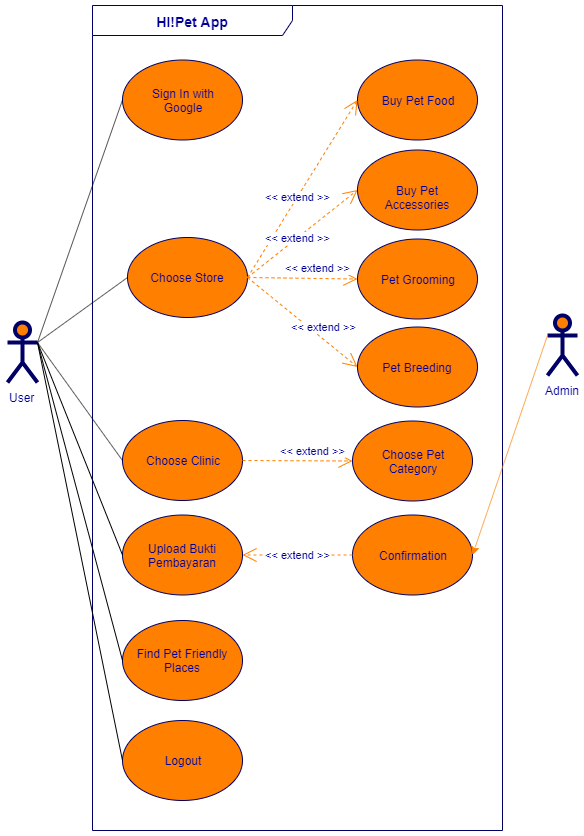

The diagram above was exported from draw.io. Its source (the exported page's mxGraphModel, read from the mxfile embedded in the PNG):
<mxGraphModel dx="1408" dy="731" grid="1" gridSize="10" guides="1" tooltips="1" connect="1" arrows="1" fold="1" page="1" pageScale="1" pageWidth="850" pageHeight="1100" math="0" shadow="0">
  <root>
    <mxCell id="0" />
    <mxCell id="1" parent="0" />
    <mxCell id="c1cb8d76720eaeb-22" value="&lt;font style=&quot;font-size: 14px&quot;&gt;&lt;b&gt;HI!Pet App&amp;nbsp;&lt;/b&gt;&lt;/font&gt;" style="shape=umlFrame;whiteSpace=wrap;html=1;strokeWidth=1;fillColor=none;width=200;height=30;fontColor=#000099;strokeColor=#000066;" parent="1" vertex="1">
      <mxGeometry x="215" y="35" width="410" height="825" as="geometry" />
    </mxCell>
    <mxCell id="c1cb8d76720eaeb-1" value="Sign In with &lt;br&gt;Google" style="ellipse;whiteSpace=wrap;html=1;fillColor=#FF8000;strokeColor=#000066;fontColor=#000099;" parent="1" vertex="1">
      <mxGeometry x="245" y="89.5" width="120" height="80" as="geometry" />
    </mxCell>
    <mxCell id="c1cb8d76720eaeb-2" value="Choose Store" style="ellipse;whiteSpace=wrap;html=1;fillColor=#FF8000;strokeColor=#000066;fontColor=#000099;" parent="1" vertex="1">
      <mxGeometry x="250" y="267" width="120" height="80" as="geometry" />
    </mxCell>
    <mxCell id="c1cb8d76720eaeb-3" value="Choose Clinic" style="ellipse;whiteSpace=wrap;html=1;fillColor=#FF8000;strokeColor=#000066;fontColor=#000099;" parent="1" vertex="1">
      <mxGeometry x="245" y="450" width="120" height="80" as="geometry" />
    </mxCell>
    <mxCell id="c1cb8d76720eaeb-4" value="Pet Grooming" style="ellipse;whiteSpace=wrap;html=1;fillColor=#FF8000;strokeColor=#000066;fontColor=#000099;" parent="1" vertex="1">
      <mxGeometry x="480" y="268.5" width="120" height="80" as="geometry" />
    </mxCell>
    <mxCell id="c1cb8d76720eaeb-5" value="Buy Pet Food" style="ellipse;whiteSpace=wrap;html=1;fillColor=#FF8000;strokeColor=#000066;fontColor=#000099;" parent="1" vertex="1">
      <mxGeometry x="480" y="89.5" width="120" height="80" as="geometry" />
    </mxCell>
    <mxCell id="c1cb8d76720eaeb-6" value="Logout" style="ellipse;whiteSpace=wrap;html=1;fillColor=#FF8000;strokeColor=#000066;fontColor=#000099;" parent="1" vertex="1">
      <mxGeometry x="245" y="750" width="120" height="80" as="geometry" />
    </mxCell>
    <mxCell id="c1cb8d76720eaeb-15" value="User" style="shape=umlActor;verticalLabelPosition=bottom;labelBackgroundColor=#ffffff;verticalAlign=top;html=1;strokeWidth=4;fillColor=#FF8000;strokeColor=#000066;fontColor=#000099;" parent="1" vertex="1">
      <mxGeometry x="130" y="352" width="30" height="60" as="geometry" />
    </mxCell>
    <mxCell id="c1cb8d76720eaeb-20" value="Admin" style="shape=umlActor;verticalLabelPosition=bottom;labelBackgroundColor=#ffffff;verticalAlign=top;html=1;strokeWidth=4;fillColor=#FF8000;strokeColor=#000066;fontColor=#000099;" parent="1" vertex="1">
      <mxGeometry x="670" y="345" width="30" height="60" as="geometry" />
    </mxCell>
    <mxCell id="c1cb8d76720eaeb-24" value="&amp;lt;&amp;lt; extend &amp;gt;&amp;gt;" style="endArrow=open;endSize=12;dashed=1;html=1;exitX=1;exitY=0.5;entryX=0;entryY=0.5;fontColor=#000099;strokeColor=#FF8000;entryDx=0;entryDy=0;exitDx=0;exitDy=0;" parent="1" source="c1cb8d76720eaeb-2" target="c1cb8d76720eaeb-4" edge="1">
      <mxGeometry x="0.2727" y="10" width="160" relative="1" as="geometry">
        <mxPoint x="555" y="225" as="sourcePoint" />
        <mxPoint x="555" y="175" as="targetPoint" />
        <mxPoint as="offset" />
      </mxGeometry>
    </mxCell>
    <mxCell id="c1cb8d76720eaeb-25" value="&amp;lt;&amp;lt; extend &amp;gt;&amp;gt;" style="endArrow=open;endSize=12;dashed=1;html=1;exitX=1;exitY=0.5;fontColor=#000099;strokeColor=#FF8000;entryX=0;entryY=0.5;entryDx=0;entryDy=0;exitDx=0;exitDy=0;" parent="1" source="c1cb8d76720eaeb-2" target="c1cb8d76720eaeb-5" edge="1">
      <mxGeometry x="-0.0909" width="160" relative="1" as="geometry">
        <mxPoint x="425" y="335" as="sourcePoint" />
        <mxPoint x="555" y="355" as="targetPoint" />
        <mxPoint as="offset" />
      </mxGeometry>
    </mxCell>
    <mxCell id="c1cb8d76720eaeb-26" value="Upload Bukti Pembayaran" style="ellipse;whiteSpace=wrap;html=1;fillColor=#FF8000;strokeColor=#000066;fontColor=#000099;" parent="1" vertex="1">
      <mxGeometry x="245" y="544.5" width="120" height="80" as="geometry" />
    </mxCell>
    <mxCell id="7crJxfkHa20cDmKyElVJ-1" value="Buy Pet Accessories" style="ellipse;whiteSpace=wrap;html=1;fillColor=#FF8000;strokeColor=#000066;fontColor=#000099;" parent="1" vertex="1">
      <mxGeometry x="480" y="179.5" width="120" height="80" as="geometry" />
    </mxCell>
    <mxCell id="7crJxfkHa20cDmKyElVJ-2" value="&amp;lt;&amp;lt; extend &amp;gt;&amp;gt;" style="endArrow=open;endSize=12;dashed=1;html=1;exitX=1;exitY=0.5;fontColor=#000099;strokeColor=#FF8000;entryX=0;entryY=0.5;entryDx=0;entryDy=0;exitDx=0;exitDy=0;" parent="1" source="c1cb8d76720eaeb-2" target="7crJxfkHa20cDmKyElVJ-1" edge="1">
      <mxGeometry x="-0.0909" width="160" relative="1" as="geometry">
        <mxPoint x="375" y="215" as="sourcePoint" />
        <mxPoint x="435" y="135" as="targetPoint" />
        <mxPoint as="offset" />
      </mxGeometry>
    </mxCell>
    <mxCell id="7crJxfkHa20cDmKyElVJ-3" value="&amp;lt;&amp;lt; extend &amp;gt;&amp;gt;" style="endArrow=open;endSize=12;dashed=1;html=1;exitX=1;exitY=0.5;entryX=0;entryY=0.5;fontColor=#000099;strokeColor=#FF8000;entryDx=0;entryDy=0;exitDx=0;exitDy=0;" parent="1" source="c1cb8d76720eaeb-3" target="7crJxfkHa20cDmKyElVJ-4" edge="1">
      <mxGeometry x="0.2727" y="10" width="160" relative="1" as="geometry">
        <mxPoint x="375" y="215" as="sourcePoint" />
        <mxPoint x="480" y="305" as="targetPoint" />
        <mxPoint as="offset" />
      </mxGeometry>
    </mxCell>
    <mxCell id="7crJxfkHa20cDmKyElVJ-4" value="Choose Pet &lt;br&gt;Category" style="ellipse;whiteSpace=wrap;html=1;fillColor=#FF8000;strokeColor=#000066;fontColor=#000099;" parent="1" vertex="1">
      <mxGeometry x="475" y="450.5" width="120" height="80" as="geometry" />
    </mxCell>
    <mxCell id="7crJxfkHa20cDmKyElVJ-6" value="Pet Breeding" style="ellipse;whiteSpace=wrap;html=1;fillColor=#FF8000;strokeColor=#000066;fontColor=#000099;" parent="1" vertex="1">
      <mxGeometry x="480" y="356.5" width="120" height="80" as="geometry" />
    </mxCell>
    <mxCell id="7crJxfkHa20cDmKyElVJ-7" value="&amp;lt;&amp;lt; extend &amp;gt;&amp;gt;" style="endArrow=open;endSize=12;dashed=1;html=1;exitX=1;exitY=0.5;entryX=0;entryY=0.5;fontColor=#000099;strokeColor=#FF8000;entryDx=0;entryDy=0;exitDx=0;exitDy=0;" parent="1" source="c1cb8d76720eaeb-2" target="7crJxfkHa20cDmKyElVJ-6" edge="1">
      <mxGeometry x="0.2727" y="10" width="160" relative="1" as="geometry">
        <mxPoint x="375" y="235" as="sourcePoint" />
        <mxPoint x="480" y="305" as="targetPoint" />
        <mxPoint as="offset" />
      </mxGeometry>
    </mxCell>
    <mxCell id="7crJxfkHa20cDmKyElVJ-8" value="Confirmation" style="ellipse;whiteSpace=wrap;html=1;fillColor=#FF8000;strokeColor=#000066;fontColor=#000099;" parent="1" vertex="1">
      <mxGeometry x="475" y="544.5" width="120" height="80" as="geometry" />
    </mxCell>
    <mxCell id="7crJxfkHa20cDmKyElVJ-9" style="rounded=0;html=1;exitX=0;exitY=0.3333333333333333;exitPerimeter=0;entryX=1;entryY=0.5;jettySize=auto;orthogonalLoop=1;fontColor=#000099;strokeColor=#FF8000;entryDx=0;entryDy=0;exitDx=0;exitDy=0;" parent="1" source="c1cb8d76720eaeb-20" target="7crJxfkHa20cDmKyElVJ-8" edge="1">
      <mxGeometry relative="1" as="geometry">
        <mxPoint x="680" y="375" as="sourcePoint" />
        <mxPoint x="610" y="304" as="targetPoint" />
      </mxGeometry>
    </mxCell>
    <mxCell id="7crJxfkHa20cDmKyElVJ-11" value="&amp;lt;&amp;lt; extend &amp;gt;&amp;gt;" style="endArrow=open;endSize=12;dashed=1;html=1;exitX=0;exitY=0.5;entryX=1;entryY=0.5;fontColor=#000099;strokeColor=#FF8000;entryDx=0;entryDy=0;exitDx=0;exitDy=0;" parent="1" source="7crJxfkHa20cDmKyElVJ-8" target="c1cb8d76720eaeb-26" edge="1">
      <mxGeometry width="160" relative="1" as="geometry">
        <mxPoint x="485" y="670" as="sourcePoint" />
        <mxPoint x="375" y="710" as="targetPoint" />
      </mxGeometry>
    </mxCell>
    <mxCell id="7crJxfkHa20cDmKyElVJ-12" value="" style="endArrow=none;html=1;entryX=1;entryY=0.3333333333333333;entryDx=0;entryDy=0;entryPerimeter=0;exitX=0;exitY=0.5;exitDx=0;exitDy=0;" parent="1" source="c1cb8d76720eaeb-2" target="c1cb8d76720eaeb-15" edge="1">
      <mxGeometry width="50" height="50" relative="1" as="geometry">
        <mxPoint x="130" y="840" as="sourcePoint" />
        <mxPoint x="180" y="790" as="targetPoint" />
      </mxGeometry>
    </mxCell>
    <mxCell id="7crJxfkHa20cDmKyElVJ-13" value="" style="endArrow=none;html=1;entryX=1;entryY=0.3333333333333333;entryDx=0;entryDy=0;entryPerimeter=0;exitX=0;exitY=0.5;exitDx=0;exitDy=0;" parent="1" source="c1cb8d76720eaeb-1" target="c1cb8d76720eaeb-15" edge="1">
      <mxGeometry width="50" height="50" relative="1" as="geometry">
        <mxPoint x="255" y="235" as="sourcePoint" />
        <mxPoint x="170" y="235" as="targetPoint" />
      </mxGeometry>
    </mxCell>
    <mxCell id="7crJxfkHa20cDmKyElVJ-15" value="" style="endArrow=none;html=1;entryX=1;entryY=0.3333333333333333;entryDx=0;entryDy=0;entryPerimeter=0;exitX=0;exitY=0.5;exitDx=0;exitDy=0;" parent="1" source="c1cb8d76720eaeb-3" target="c1cb8d76720eaeb-15" edge="1">
      <mxGeometry width="50" height="50" relative="1" as="geometry">
        <mxPoint x="255" y="235" as="sourcePoint" />
        <mxPoint x="170" y="235" as="targetPoint" />
      </mxGeometry>
    </mxCell>
    <mxCell id="7crJxfkHa20cDmKyElVJ-16" value="" style="endArrow=none;html=1;entryX=1;entryY=0.3333333333333333;entryDx=0;entryDy=0;entryPerimeter=0;exitX=0;exitY=0.5;exitDx=0;exitDy=0;" parent="1" source="c1cb8d76720eaeb-6" target="c1cb8d76720eaeb-15" edge="1">
      <mxGeometry width="50" height="50" relative="1" as="geometry">
        <mxPoint x="265" y="245" as="sourcePoint" />
        <mxPoint x="180" y="245" as="targetPoint" />
      </mxGeometry>
    </mxCell>
    <mxCell id="7crJxfkHa20cDmKyElVJ-17" value="" style="endArrow=none;html=1;entryX=1;entryY=0.3333333333333333;entryDx=0;entryDy=0;entryPerimeter=0;exitX=0;exitY=0.5;exitDx=0;exitDy=0;" parent="1" source="c1cb8d76720eaeb-26" target="c1cb8d76720eaeb-15" edge="1">
      <mxGeometry width="50" height="50" relative="1" as="geometry">
        <mxPoint x="275" y="255" as="sourcePoint" />
        <mxPoint x="190" y="255" as="targetPoint" />
      </mxGeometry>
    </mxCell>
    <mxCell id="Yyy1A-2gAYLZrbaGADXO-1" value="Find Pet Friendly Places" style="ellipse;whiteSpace=wrap;html=1;fillColor=#FF8000;strokeColor=#000066;fontColor=#000099;" vertex="1" parent="1">
      <mxGeometry x="245" y="650" width="120" height="80" as="geometry" />
    </mxCell>
    <mxCell id="Yyy1A-2gAYLZrbaGADXO-2" value="" style="endArrow=none;html=1;entryX=1;entryY=0.3333333333333333;entryDx=0;entryDy=0;entryPerimeter=0;exitX=0;exitY=0.5;exitDx=0;exitDy=0;" edge="1" parent="1" source="Yyy1A-2gAYLZrbaGADXO-1" target="c1cb8d76720eaeb-15">
      <mxGeometry width="50" height="50" relative="1" as="geometry">
        <mxPoint x="255" y="594.5" as="sourcePoint" />
        <mxPoint x="170" y="382" as="targetPoint" />
      </mxGeometry>
    </mxCell>
  </root>
</mxGraphModel>